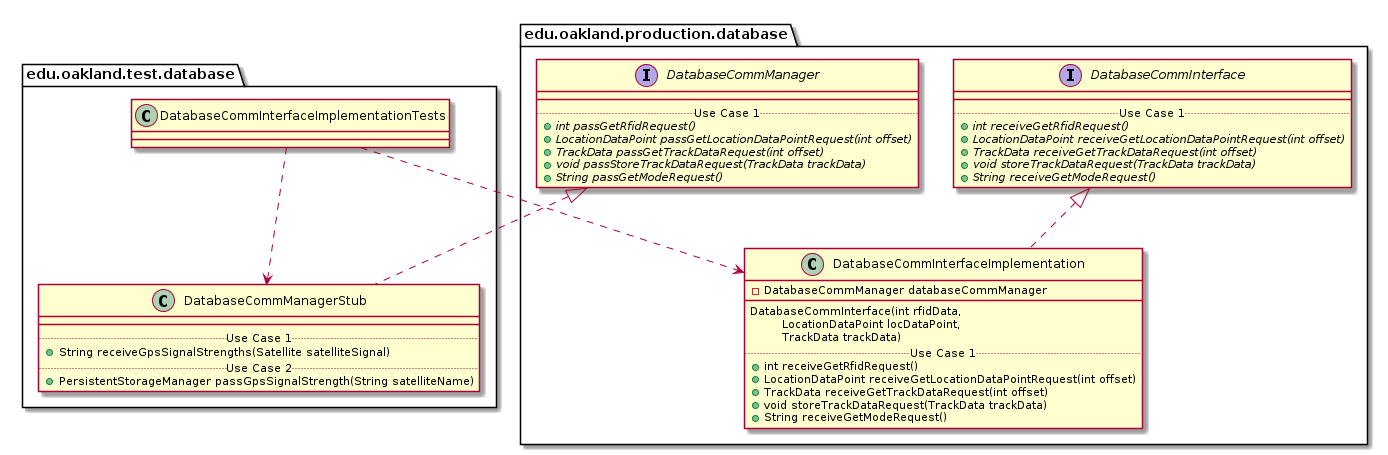

The diagram above was rendered by PlantUML. Its source (embedded in the PNG):
@startuml DatabaseCommInterfaceImplementationTests_Closure


package edu.oakland.test.database {
    class DatabaseCommInterfaceImplementationTests {

    }
}




package edu.oakland.test.database {
    class DatabaseCommManagerStub {
        __
        .. Use Case 1 ..
        + String receiveGpsSignalStrengths(Satellite satelliteSignal)
        .. Use Case 2 ..
        + PersistentStorageManager passGpsSignalStrength(String satelliteName)
    }
}




package edu.oakland.production.database {
    interface DatabaseCommManager {
        __
        .. Use Case 1 ..
        {abstract} + int passGetRfidRequest()
        {abstract} + LocationDataPoint passGetLocationDataPointRequest(int offset)
        {abstract} + TrackData passGetTrackDataRequest(int offset)
        {abstract} + void passStoreTrackDataRequest(TrackData trackData)
        {abstract} + String passGetModeRequest()
    }
}






DatabaseCommManagerStub .up.|> DatabaseCommManager



DatabaseCommInterfaceImplementationTests ..> DatabaseCommManagerStub



package edu.oakland.production.database {
    class DatabaseCommInterfaceImplementation {
        - DatabaseCommManager databaseCommManager
        __
        DatabaseCommInterface(int rfidData, 
        \tLocationDataPoint locDataPoint,
        \tTrackData trackData)
        .. Use Case 1 ..
        + int receiveGetRfidRequest()
        + LocationDataPoint receiveGetLocationDataPointRequest(int offset)
        + TrackData receiveGetTrackDataRequest(int offset)
        + void storeTrackDataRequest(TrackData trackData)
        + String receiveGetModeRequest()
    }
}




package edu.oakland.production.database {
    interface DatabaseCommInterface {
        __
        .. Use Case 1 ..
        {abstract} + int receiveGetRfidRequest()
        {abstract} + LocationDataPoint receiveGetLocationDataPointRequest(int offset)
        {abstract} + TrackData receiveGetTrackDataRequest(int offset)
        {abstract} + void storeTrackDataRequest(TrackData trackData)
        {abstract} + String receiveGetModeRequest()
    }
}






DatabaseCommInterfaceImplementation .up.|> DatabaseCommInterface





DatabaseCommInterfaceImplementationTests ..> DatabaseCommInterfaceImplementation



@enduml